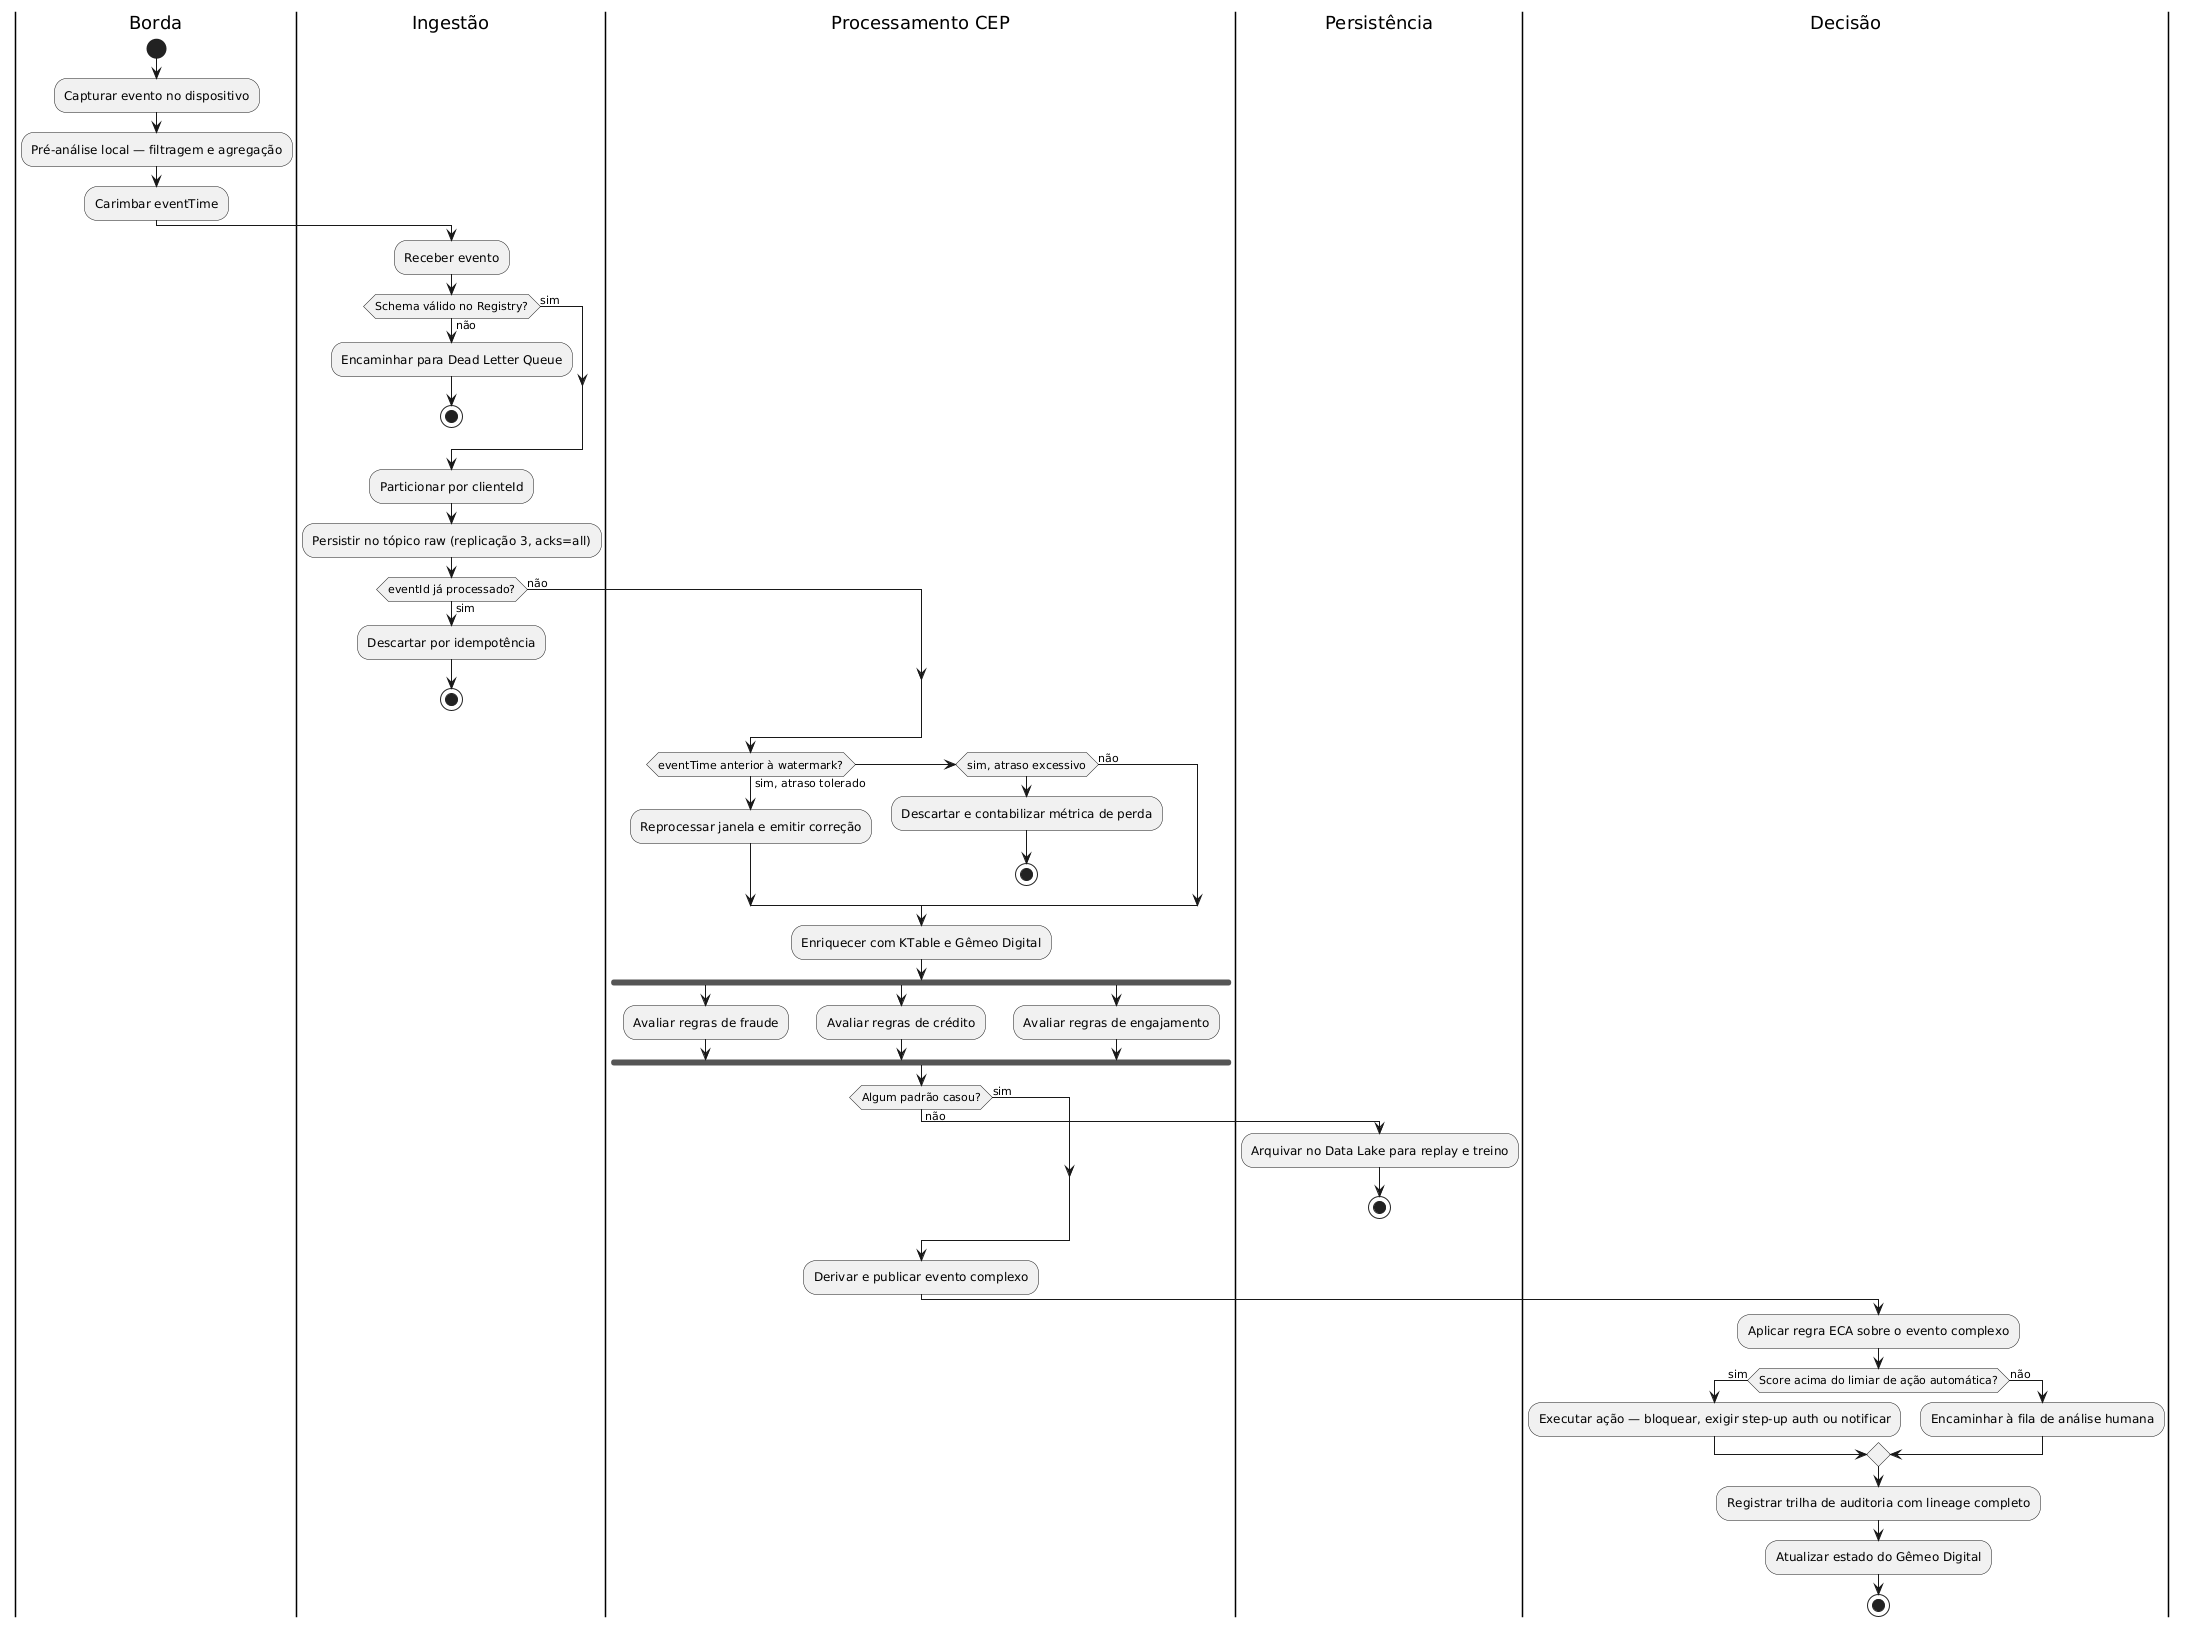

The diagram above was rendered by PlantUML. Its source (embedded in the PNG):
@startuml pipeline-cep
|Borda|
start
:Capturar evento no dispositivo;
:Pré-análise local — filtragem e agregação;
:Carimbar eventTime;

|Ingestão|
:Receber evento;
if (Schema válido no Registry?) then (não)
  :Encaminhar para Dead Letter Queue;
  stop
else (sim)
endif
:Particionar por clienteId;
:Persistir no tópico raw (replicação 3, acks=all);
if (eventId já processado?) then (sim)
  :Descartar por idempotência;
  stop
else (não)
endif

|Processamento CEP|
if (eventTime anterior à watermark?) then (sim, atraso tolerado)
  :Reprocessar janela e emitir correção;
elseif (sim, atraso excessivo) then
  :Descartar e contabilizar métrica de perda;
  stop
else (não)
endif
:Enriquecer com KTable e Gêmeo Digital;

fork
  :Avaliar regras de fraude;
fork again
  :Avaliar regras de crédito;
fork again
  :Avaliar regras de engajamento;
end fork

if (Algum padrão casou?) then (não)
  |Persistência|
  :Arquivar no Data Lake para replay e treino;
  stop
else (sim)
endif
|Processamento CEP|
:Derivar e publicar evento complexo;

|Decisão|
:Aplicar regra ECA sobre o evento complexo;
if (Score acima do limiar de ação automática?) then (sim)
  :Executar ação — bloquear, exigir step-up auth ou notificar;
else (não)
  :Encaminhar à fila de análise humana;
endif
:Registrar trilha de auditoria com lineage completo;
:Atualizar estado do Gêmeo Digital;
stop
@enduml